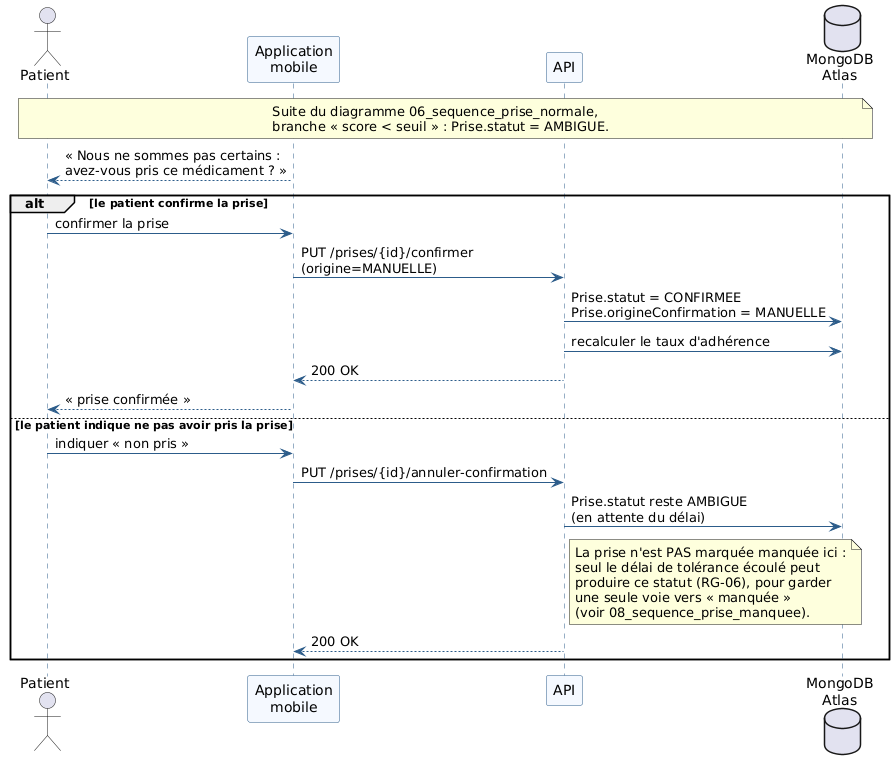

The diagram above was rendered by PlantUML. Its source (embedded in the PNG):
@startuml Sequence_prise_ambigue

skinparam sequence {
  ArrowColor #2C5C8A
  LifeLineBorderColor #2C5C8A
  ParticipantBackgroundColor #F5F9FF
  ParticipantBorderColor #2C5C8A
}

actor Patient
participant "Application\nmobile" as App
participant "API" as API
database "MongoDB\nAtlas" as BD

note over Patient, BD
  Suite du diagramme 06_sequence_prise_normale,
  branche « score < seuil » : Prise.statut = AMBIGUE.
end note

App --> Patient : « Nous ne sommes pas certains :\navez-vous pris ce médicament ? »

alt le patient confirme la prise
  Patient -> App : confirmer la prise
  App -> API : PUT /prises/{id}/confirmer\n(origine=MANUELLE)
  API -> BD : Prise.statut = CONFIRMEE\nPrise.origineConfirmation = MANUELLE
  API -> BD : recalculer le taux d'adhérence
  API --> App : 200 OK
  App --> Patient : « prise confirmée »
else le patient indique ne pas avoir pris la prise
  Patient -> App : indiquer « non pris »
  App -> API : PUT /prises/{id}/annuler-confirmation
  API -> BD : Prise.statut reste AMBIGUE\n(en attente du délai)
  note right of API
    La prise n'est PAS marquée manquée ici :
    seul le délai de tolérance écoulé peut
    produire ce statut (RG-06), pour garder
    une seule voie vers « manquée »
    (voir 08_sequence_prise_manquee).
  end note
  API --> App : 200 OK
end

@enduml